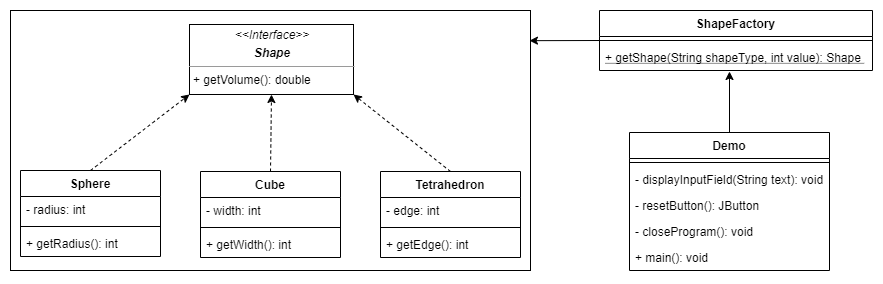

The diagram above was exported from draw.io. Its source (the exported page's mxGraphModel, read from the mxfile embedded in the PNG):
<mxGraphModel dx="1038" dy="575" grid="1" gridSize="10" guides="1" tooltips="1" connect="1" arrows="1" fold="1" page="1" pageScale="1" pageWidth="827" pageHeight="1169" math="0" shadow="0">
  <root>
    <mxCell id="0" />
    <mxCell id="1" parent="0" />
    <mxCell id="EzkyADYGPv9ndqk4UQNl-34" value="" style="rounded=0;whiteSpace=wrap;html=1;" vertex="1" parent="1">
      <mxGeometry x="11" y="60" width="520" height="260" as="geometry" />
    </mxCell>
    <mxCell id="EzkyADYGPv9ndqk4UQNl-12" value="Sphere" style="swimlane;fontStyle=1;align=center;verticalAlign=top;childLayout=stackLayout;horizontal=1;startSize=26;horizontalStack=0;resizeParent=1;resizeParentMax=0;resizeLast=0;collapsible=1;marginBottom=0;" vertex="1" parent="1">
      <mxGeometry x="21" y="220" width="140" height="86" as="geometry" />
    </mxCell>
    <mxCell id="EzkyADYGPv9ndqk4UQNl-13" value="- radius: int" style="text;strokeColor=none;fillColor=none;align=left;verticalAlign=top;spacingLeft=4;spacingRight=4;overflow=hidden;rotatable=0;points=[[0,0.5],[1,0.5]];portConstraint=eastwest;" vertex="1" parent="EzkyADYGPv9ndqk4UQNl-12">
      <mxGeometry y="26" width="140" height="26" as="geometry" />
    </mxCell>
    <mxCell id="EzkyADYGPv9ndqk4UQNl-14" value="" style="line;strokeWidth=1;fillColor=none;align=left;verticalAlign=middle;spacingTop=-1;spacingLeft=3;spacingRight=3;rotatable=0;labelPosition=right;points=[];portConstraint=eastwest;" vertex="1" parent="EzkyADYGPv9ndqk4UQNl-12">
      <mxGeometry y="52" width="140" height="8" as="geometry" />
    </mxCell>
    <mxCell id="EzkyADYGPv9ndqk4UQNl-15" value="+ getRadius(): int" style="text;strokeColor=none;fillColor=none;align=left;verticalAlign=top;spacingLeft=4;spacingRight=4;overflow=hidden;rotatable=0;points=[[0,0.5],[1,0.5]];portConstraint=eastwest;" vertex="1" parent="EzkyADYGPv9ndqk4UQNl-12">
      <mxGeometry y="60" width="140" height="26" as="geometry" />
    </mxCell>
    <mxCell id="EzkyADYGPv9ndqk4UQNl-17" value="&lt;p style=&quot;margin: 0px ; margin-top: 4px ; text-align: center&quot;&gt;&lt;i&gt;&amp;lt;&amp;lt;Interface&amp;gt;&amp;gt;&lt;/i&gt;&lt;/p&gt;&lt;p style=&quot;margin: 0px ; margin-top: 4px ; text-align: center&quot;&gt;&lt;i&gt;&lt;b&gt;Shape&lt;/b&gt;&lt;/i&gt;&lt;/p&gt;&lt;hr size=&quot;1&quot;&gt;&lt;p style=&quot;margin: 0px ; margin-left: 4px&quot;&gt;+ getVolume(): double&lt;/p&gt;" style="verticalAlign=top;align=left;overflow=fill;fontSize=12;fontFamily=Helvetica;html=1;" vertex="1" parent="1">
      <mxGeometry x="190" y="74" width="164" height="70" as="geometry" />
    </mxCell>
    <mxCell id="EzkyADYGPv9ndqk4UQNl-19" value="Cube" style="swimlane;fontStyle=1;align=center;verticalAlign=top;childLayout=stackLayout;horizontal=1;startSize=26;horizontalStack=0;resizeParent=1;resizeParentMax=0;resizeLast=0;collapsible=1;marginBottom=0;" vertex="1" parent="1">
      <mxGeometry x="201" y="221" width="140" height="86" as="geometry" />
    </mxCell>
    <mxCell id="EzkyADYGPv9ndqk4UQNl-20" value="- width: int" style="text;strokeColor=none;fillColor=none;align=left;verticalAlign=top;spacingLeft=4;spacingRight=4;overflow=hidden;rotatable=0;points=[[0,0.5],[1,0.5]];portConstraint=eastwest;" vertex="1" parent="EzkyADYGPv9ndqk4UQNl-19">
      <mxGeometry y="26" width="140" height="26" as="geometry" />
    </mxCell>
    <mxCell id="EzkyADYGPv9ndqk4UQNl-22" value="" style="line;strokeWidth=1;fillColor=none;align=left;verticalAlign=middle;spacingTop=-1;spacingLeft=3;spacingRight=3;rotatable=0;labelPosition=right;points=[];portConstraint=eastwest;" vertex="1" parent="EzkyADYGPv9ndqk4UQNl-19">
      <mxGeometry y="52" width="140" height="8" as="geometry" />
    </mxCell>
    <mxCell id="EzkyADYGPv9ndqk4UQNl-23" value="+ getWidth(): int" style="text;strokeColor=none;fillColor=none;align=left;verticalAlign=top;spacingLeft=4;spacingRight=4;overflow=hidden;rotatable=0;points=[[0,0.5],[1,0.5]];portConstraint=eastwest;" vertex="1" parent="EzkyADYGPv9ndqk4UQNl-19">
      <mxGeometry y="60" width="140" height="26" as="geometry" />
    </mxCell>
    <mxCell id="EzkyADYGPv9ndqk4UQNl-24" value="Tetrahedron" style="swimlane;fontStyle=1;align=center;verticalAlign=top;childLayout=stackLayout;horizontal=1;startSize=26;horizontalStack=0;resizeParent=1;resizeParentMax=0;resizeLast=0;collapsible=1;marginBottom=0;" vertex="1" parent="1">
      <mxGeometry x="381" y="221" width="140" height="86" as="geometry" />
    </mxCell>
    <mxCell id="EzkyADYGPv9ndqk4UQNl-25" value="- edge: int" style="text;strokeColor=none;fillColor=none;align=left;verticalAlign=top;spacingLeft=4;spacingRight=4;overflow=hidden;rotatable=0;points=[[0,0.5],[1,0.5]];portConstraint=eastwest;" vertex="1" parent="EzkyADYGPv9ndqk4UQNl-24">
      <mxGeometry y="26" width="140" height="26" as="geometry" />
    </mxCell>
    <mxCell id="EzkyADYGPv9ndqk4UQNl-27" value="" style="line;strokeWidth=1;fillColor=none;align=left;verticalAlign=middle;spacingTop=-1;spacingLeft=3;spacingRight=3;rotatable=0;labelPosition=right;points=[];portConstraint=eastwest;" vertex="1" parent="EzkyADYGPv9ndqk4UQNl-24">
      <mxGeometry y="52" width="140" height="8" as="geometry" />
    </mxCell>
    <mxCell id="EzkyADYGPv9ndqk4UQNl-28" value="+ getEdge(): int" style="text;strokeColor=none;fillColor=none;align=left;verticalAlign=top;spacingLeft=4;spacingRight=4;overflow=hidden;rotatable=0;points=[[0,0.5],[1,0.5]];portConstraint=eastwest;" vertex="1" parent="EzkyADYGPv9ndqk4UQNl-24">
      <mxGeometry y="60" width="140" height="26" as="geometry" />
    </mxCell>
    <mxCell id="EzkyADYGPv9ndqk4UQNl-30" value="" style="endArrow=classic;dashed=1;html=1;rounded=0;endFill=1;exitX=0.5;exitY=0;exitDx=0;exitDy=0;entryX=0;entryY=1;entryDx=0;entryDy=0;" edge="1" parent="1" source="EzkyADYGPv9ndqk4UQNl-12" target="EzkyADYGPv9ndqk4UQNl-17">
      <mxGeometry width="50" height="50" relative="1" as="geometry">
        <mxPoint x="91" y="214" as="sourcePoint" />
        <mxPoint x="201" y="134" as="targetPoint" />
        <Array as="points" />
      </mxGeometry>
    </mxCell>
    <mxCell id="EzkyADYGPv9ndqk4UQNl-31" value="" style="endArrow=classic;dashed=1;html=1;rounded=0;endFill=1;entryX=0.5;entryY=1;entryDx=0;entryDy=0;exitX=0.5;exitY=0;exitDx=0;exitDy=0;" edge="1" parent="1" source="EzkyADYGPv9ndqk4UQNl-19" target="EzkyADYGPv9ndqk4UQNl-17">
      <mxGeometry width="50" height="50" relative="1" as="geometry">
        <mxPoint x="285" y="220" as="sourcePoint" />
        <mxPoint x="273" y="141" as="targetPoint" />
      </mxGeometry>
    </mxCell>
    <mxCell id="EzkyADYGPv9ndqk4UQNl-32" value="" style="endArrow=classic;dashed=1;html=1;rounded=0;endFill=1;entryX=1;entryY=1;entryDx=0;entryDy=0;exitX=0.5;exitY=0;exitDx=0;exitDy=0;" edge="1" parent="1" source="EzkyADYGPv9ndqk4UQNl-24" target="EzkyADYGPv9ndqk4UQNl-17">
      <mxGeometry width="50" height="50" relative="1" as="geometry">
        <mxPoint x="483" y="210" as="sourcePoint" />
        <mxPoint x="295.06000000000006" y="146.03000000000003" as="targetPoint" />
      </mxGeometry>
    </mxCell>
    <mxCell id="EzkyADYGPv9ndqk4UQNl-35" value="ShapeFactory" style="swimlane;fontStyle=1;align=center;verticalAlign=top;childLayout=stackLayout;horizontal=1;startSize=26;horizontalStack=0;resizeParent=1;resizeParentMax=0;resizeLast=0;collapsible=1;marginBottom=0;" vertex="1" parent="1">
      <mxGeometry x="600" y="60" width="273" height="60" as="geometry" />
    </mxCell>
    <mxCell id="EzkyADYGPv9ndqk4UQNl-38" value="" style="line;strokeWidth=1;fillColor=none;align=left;verticalAlign=middle;spacingTop=-1;spacingLeft=3;spacingRight=3;rotatable=0;labelPosition=right;points=[];portConstraint=eastwest;" vertex="1" parent="EzkyADYGPv9ndqk4UQNl-35">
      <mxGeometry y="26" width="273" height="8" as="geometry" />
    </mxCell>
    <mxCell id="EzkyADYGPv9ndqk4UQNl-39" value="+ getShape(String shapeType, int value): Shape " style="text;strokeColor=none;fillColor=none;align=left;verticalAlign=top;spacingLeft=4;spacingRight=4;overflow=hidden;rotatable=0;points=[[0,0.5],[1,0.5]];portConstraint=eastwest;fontStyle=4" vertex="1" parent="EzkyADYGPv9ndqk4UQNl-35">
      <mxGeometry y="34" width="273" height="26" as="geometry" />
    </mxCell>
    <mxCell id="EzkyADYGPv9ndqk4UQNl-40" value="" style="endArrow=classic;html=1;rounded=0;endFill=1;exitX=0;exitY=0.5;exitDx=0;exitDy=0;entryX=0.998;entryY=0.116;entryDx=0;entryDy=0;entryPerimeter=0;" edge="1" parent="1" source="EzkyADYGPv9ndqk4UQNl-35" target="EzkyADYGPv9ndqk4UQNl-34">
      <mxGeometry width="50" height="50" relative="1" as="geometry">
        <mxPoint x="461" y="231" as="sourcePoint" />
        <mxPoint x="534" y="90" as="targetPoint" />
      </mxGeometry>
    </mxCell>
    <mxCell id="EzkyADYGPv9ndqk4UQNl-41" value="Demo" style="swimlane;fontStyle=1;align=center;verticalAlign=top;childLayout=stackLayout;horizontal=1;startSize=26;horizontalStack=0;resizeParent=1;resizeParentMax=0;resizeLast=0;collapsible=1;marginBottom=0;" vertex="1" parent="1">
      <mxGeometry x="630" y="182" width="200" height="138" as="geometry" />
    </mxCell>
    <mxCell id="EzkyADYGPv9ndqk4UQNl-42" value="" style="line;strokeWidth=1;fillColor=none;align=left;verticalAlign=middle;spacingTop=-1;spacingLeft=3;spacingRight=3;rotatable=0;labelPosition=right;points=[];portConstraint=eastwest;" vertex="1" parent="EzkyADYGPv9ndqk4UQNl-41">
      <mxGeometry y="26" width="200" height="8" as="geometry" />
    </mxCell>
    <mxCell id="EzkyADYGPv9ndqk4UQNl-43" value="- displayInputField(String text): void" style="text;strokeColor=none;fillColor=none;align=left;verticalAlign=top;spacingLeft=4;spacingRight=4;overflow=hidden;rotatable=0;points=[[0,0.5],[1,0.5]];portConstraint=eastwest;" vertex="1" parent="EzkyADYGPv9ndqk4UQNl-41">
      <mxGeometry y="34" width="200" height="26" as="geometry" />
    </mxCell>
    <mxCell id="EzkyADYGPv9ndqk4UQNl-44" value="- resetButton(): JButton" style="text;strokeColor=none;fillColor=none;align=left;verticalAlign=top;spacingLeft=4;spacingRight=4;overflow=hidden;rotatable=0;points=[[0,0.5],[1,0.5]];portConstraint=eastwest;" vertex="1" parent="EzkyADYGPv9ndqk4UQNl-41">
      <mxGeometry y="60" width="200" height="26" as="geometry" />
    </mxCell>
    <mxCell id="EzkyADYGPv9ndqk4UQNl-47" value="- closeProgram(): void" style="text;strokeColor=none;fillColor=none;align=left;verticalAlign=top;spacingLeft=4;spacingRight=4;overflow=hidden;rotatable=0;points=[[0,0.5],[1,0.5]];portConstraint=eastwest;" vertex="1" parent="EzkyADYGPv9ndqk4UQNl-41">
      <mxGeometry y="86" width="200" height="26" as="geometry" />
    </mxCell>
    <mxCell id="EzkyADYGPv9ndqk4UQNl-45" value="+ main(): void" style="text;strokeColor=none;fillColor=none;align=left;verticalAlign=top;spacingLeft=4;spacingRight=4;overflow=hidden;rotatable=0;points=[[0,0.5],[1,0.5]];portConstraint=eastwest;" vertex="1" parent="EzkyADYGPv9ndqk4UQNl-41">
      <mxGeometry y="112" width="200" height="26" as="geometry" />
    </mxCell>
    <mxCell id="EzkyADYGPv9ndqk4UQNl-46" value="" style="endArrow=classic;html=1;rounded=0;endFill=1;exitX=0.5;exitY=0;exitDx=0;exitDy=0;" edge="1" parent="1" source="EzkyADYGPv9ndqk4UQNl-41">
      <mxGeometry width="50" height="50" relative="1" as="geometry">
        <mxPoint x="637" y="117" as="sourcePoint" />
        <mxPoint x="730" y="121" as="targetPoint" />
      </mxGeometry>
    </mxCell>
  </root>
</mxGraphModel>